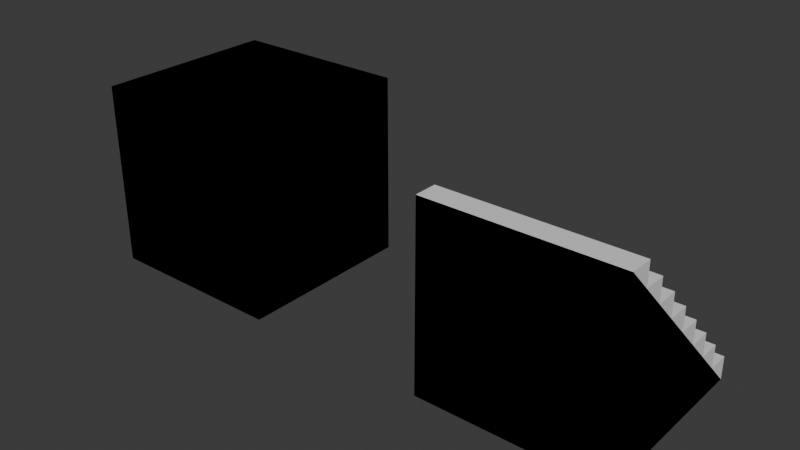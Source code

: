 # Source: Meshlib.blend  (saved by Blender 4.5.90; exported with 4.5.12 LTS)
import bpy
from mathutils import Matrix  # noqa: F401  (used for matrix-valued properties, if any)

bpy.ops.wm.read_factory_settings(use_empty=True)
scene = bpy.context.scene
scene.name = 'Scene'

# ---- materials (node trees are filled in below, after node groups)
mat_material = bpy.data.materials.new('Material')
mat_material.alpha_threshold = 0.0
mat_material.roughness = 0.5
mat_material.line_color = (0.0, 0.0, 0.0, 1.0)
mat_material_001 = bpy.data.materials.new('Material.001')
mat_material_001.alpha_threshold = 0.0
mat_material_001.roughness = 0.5
mat_material_001.line_color = (0.0, 0.0, 0.0, 1.0)
mat_material_002 = bpy.data.materials.new('Material.002')
mat_material_003 = bpy.data.materials.new('Material.003')

# ---- material node trees
mat_material.use_nodes = True; mat_material.node_tree.nodes.clear()
_N = mat_material.node_tree.nodes; _L = mat_material.node_tree.links
n0 = _N.new('ShaderNodeOutputMaterial'); n0.name = 'Material Output'; n0.location = (200, 100)
n1 = _N.new('ShaderNodeBsdfPrincipled'); n1.name = 'Principled BSDF'; n1.location = (-200, 100)
n1.inputs[3].default_value = 1.45
_L.new(n1.outputs[0], n0.inputs[0])
n0.is_active_output = True
mat_material_001.use_nodes = True; mat_material_001.node_tree.nodes.clear()
_N = mat_material_001.node_tree.nodes; _L = mat_material_001.node_tree.links
n0 = _N.new('ShaderNodeOutputMaterial'); n0.name = 'Material Output'; n0.location = (200, 100)
n1 = _N.new('ShaderNodeBsdfPrincipled'); n1.name = 'Principled BSDF'; n1.location = (-200, 100)
n1.inputs[3].default_value = 1.45
_L.new(n1.outputs[0], n0.inputs[0])
n0.is_active_output = True
mat_material_002.use_nodes = True; mat_material_002.node_tree.nodes.clear()
_N = mat_material_002.node_tree.nodes; _L = mat_material_002.node_tree.links
n0 = _N.new('ShaderNodeBsdfPrincipled'); n0.name = 'Principled BSDF'; n0.location = (-200, 100)
n1 = _N.new('ShaderNodeOutputMaterial'); n1.name = 'Material Output'; n1.location = (200, 100)
_L.new(n0.outputs[0], n1.inputs[0])
n1.is_active_output = True
mat_material_003.use_nodes = True; mat_material_003.node_tree.nodes.clear()
_N = mat_material_003.node_tree.nodes; _L = mat_material_003.node_tree.links
n0 = _N.new('ShaderNodeBsdfPrincipled'); n0.name = 'Principled BSDF'; n0.location = (-200, 100)
n1 = _N.new('ShaderNodeOutputMaterial'); n1.name = 'Material Output'; n1.location = (200, 100)
_L.new(n0.outputs[0], n1.inputs[0])
n1.is_active_output = True

# ---- world
world_world = bpy.data.worlds.new('World'); scene.world = world_world
world_world.use_nodes = True; world_world.node_tree.nodes.clear()
_N = world_world.node_tree.nodes; _L = world_world.node_tree.links
n0 = _N.new('ShaderNodeOutputWorld'); n0.name = 'World Output'; n0.location = (200, 100)
n1 = _N.new('ShaderNodeBackground'); n1.name = 'Background'; n1.location = (-200, 100)
n1.inputs[0].default_value = (0.05088, 0.05088, 0.05088, 1.0)
_L.new(n1.outputs[0], n0.inputs[0])
n0.is_active_output = True
world_world.color = (0.05088, 0.05088, 0.05088)
world_world.sun_shadow_jitter_overblur = 0.0

# ---- meshes
me_cube = bpy.data.meshes.new('Cube')
me_cube.from_pydata([(1.0, 1.0, 2.0), (1.0, 1.0, 0.0), (1.0, -1.0, 2.0), (1.0, -1.0, 0.0), (-1.0, 1.0, 2.0), (-1.0, 1.0, 0.0), (-1.0, -1.0, 2.0), (-1.0, -1.0, 0.0)], [], [(0, 4, 6, 2), (3, 2, 6, 7), (7, 6, 4, 5), (5, 1, 3, 7), (1, 0, 2, 3), (5, 4, 0, 1)])
_uv = me_cube.uv_layers.new(name='UVMap')
_uv.uv.foreach_set('vector', [0.625, 0.5, 0.875, 0.5, 0.875, 0.75, 0.625, 0.75, 0.375, 0.75, 0.625, 0.75, 0.625, 1.0, 0.375, 1.0, 0.375, 0.0, 0.625, 0.0, 0.625, 0.25, 0.375, 0.25, 0.125, 0.5, 0.375, 0.5, 0.375, 0.75, 0.125, 0.75, 0.375, 0.5, 0.625, 0.5, 0.625, 0.75, 0.375, 0.75, 0.375, 0.25, 0.625, 0.25, 0.625, 0.5, 0.375, 0.5])
me_cube.materials.append(mat_material)
me_cube.use_mirror_vertex_groups = False
me_cube.update()
me_cube_001 = bpy.data.meshes.new('Cube.001')
me_cube_001.from_pydata([(1.0, 1.0, 2.0), (1.0, 1.0, 0.0), (1.0, -1.0, 2.0), (1.0, -1.0, 0.0), (-1.0, 1.0, 2.0), (-1.0, 1.0, 0.0), (-1.0, -1.0, 2.0), (-1.0, -1.0, 0.0)], [], [(0, 4, 6, 2), (3, 2, 6, 7), (7, 6, 4, 5), (5, 1, 3, 7), (1, 0, 2, 3), (5, 4, 0, 1)])
_uv = me_cube_001.uv_layers.new(name='UVMap')
_uv.uv.foreach_set('vector', [0.625, 0.5, 0.875, 0.5, 0.875, 0.75, 0.625, 0.75, 0.375, 0.75, 0.625, 0.75, 0.625, 1.0, 0.375, 1.0, 0.375, 0.0, 0.625, 0.0, 0.625, 0.25, 0.375, 0.25, 0.125, 0.5, 0.375, 0.5, 0.375, 0.75, 0.125, 0.75, 0.375, 0.5, 0.625, 0.5, 0.625, 0.75, 0.375, 0.75, 0.375, 0.25, 0.625, 0.25, 0.625, 0.5, 0.375, 0.5])
me_cube_001.materials.append(mat_material_001)
me_cube_001.use_mirror_vertex_groups = False
me_cube_001.update()
me_stair = bpy.data.meshes.new('Stair')
me_stair.from_pydata([(-1.0, -1.0, 0.0), (-1.0, -1.0, 2.0), (-1.0, 1.0, 0.0), (1.0, -1.0, 0.0), (1.0, -1.0, 2.0), (1.0, 1.0, 0.0), (-1.0, 0.75, 0.0), (-1.0, -0.75, 2.0), (1.0, 0.75, 0.0), (1.0, -0.75, 2.0), (-1.0, -1.0, 0.5), (-1.0, -1.0, 1.0), (-1.0, -1.0, 1.5), (-1.0, 1.0, 0.25), (1.0, 1.0, 0.25), (1.0, -1.0, 1.5), (1.0, -1.0, 1.0), (1.0, -1.0, 0.5), (1.0, 0.75, 0.5), (1.0, 0.75, 0.25), (1.0, 0.5, 0.75), (1.0, 0.5, 0.5), (1.0, 0.25, 1.0), (1.0, 0.25, 0.75), (1.0, 0.25, 0.5), (1.0, 0.0, 1.25), (1.0, 0.0, 1.0), (1.0, -0.25, 1.5), (1.0, -0.25, 1.25), (1.0, -0.25, 1.0), (1.0, -0.5, 1.75), (1.0, -0.5, 1.5), (1.0, -0.75, 1.75), (1.0, -0.75, 1.5), (-1.0, -0.75, 1.75), (-1.0, -0.75, 1.5), (-1.0, -0.5, 1.75), (-1.0, -0.5, 1.5), (-1.0, -0.25, 1.5), (-1.0, -0.25, 1.25), (-1.0, -0.25, 1.0), (-1.0, 0.0, 1.25), (-1.0, 0.0, 1.0), (-1.0, 0.25, 1.0), (-1.0, 0.25, 0.75), (-1.0, 0.25, 0.5), (-1.0, 0.5, 0.75), (-1.0, 0.5, 0.5), (-1.0, 0.75, 0.5), (-1.0, 0.75, 0.25)], [], [(9, 7, 1, 4), (8, 3, 0, 6, 2, 5), (33, 32, 9, 4, 15), (0, 10, 45, 47, 48, 49, 6), (19, 18, 21, 24, 17, 3, 8), (45, 44, 46, 47), (10, 11, 40, 42, 43, 44, 45), (24, 23, 22, 26, 29, 16, 17), (40, 39, 41, 42), (11, 12, 35, 37, 38, 39, 40), (29, 28, 27, 31, 33, 15, 16), (35, 34, 36, 37), (31, 30, 32, 33), (26, 25, 28, 29), (21, 20, 23, 24), (49, 13, 2, 6), (3, 17, 16, 15, 4, 1, 12, 11, 10, 0), (2, 13, 14, 5), (49, 19, 14, 13), (48, 18, 19, 49), (47, 21, 18, 48), (44, 23, 20, 46), (42, 26, 22, 43), (39, 28, 25, 41), (37, 31, 27, 38), (34, 7, 9, 32), (36, 34, 32, 30), (36, 30, 31, 37), (38, 27, 28, 39), (41, 25, 26, 42), (43, 22, 23, 44), (46, 20, 21, 47), (5, 14, 19, 8), (12, 1, 7, 34, 35)])
_uv = me_stair.uv_layers.new(name='UVMap')
_uv.uv.foreach_set('vector', [0.625, 0.7188, 0.875, 0.7188, 0.875, 0.75, 0.625, 0.75, 0.375, 0.5312, 0.375, 0.75, 0.125, 0.75, 0.125, 0.5312, 0.125, 0.5, 0.375, 0.5, 0.5625, 0.7188, 0.5938, 0.7188, 0.625, 0.7188, 0.625, 0.75, 0.5625, 0.75, 0.375, 0.0, 0.4375, 0.0, 0.4375, 0.1562, 0.4375, 0.1875, 0.4375, 0.2188, 0.4062, 0.2188, 0.375, 0.2188, 0.4062, 0.5312, 0.4375, 0.5312, 0.4375, 0.5625, 0.4375, 0.5938, 0.4375, 0.75, 0.375, 0.75, 0.375, 0.5312, 0.4375, 0.1562, 0.4688, 0.1562, 0.4688, 0.1875, 0.4375, 0.1875, 0.4375, 0.0, 0.5, 0.0, 0.5, 0.09375, 0.5, 0.125, 0.5, 0.1562, 0.4688, 0.1562, 0.4375, 0.1562, 0.4375, 0.5938, 0.4688, 0.5938, 0.5, 0.5938, 0.5, 0.625, 0.5, 0.6563, 0.5, 0.75, 0.4375, 0.75, 0.5, 0.09375, 0.5312, 0.09375, 0.5312, 0.125, 0.5, 0.125, 0.5, 0.0, 0.5625, 0.0, 0.5625, 0.03125, 0.5625, 0.0625, 0.5625, 0.09375, 0.5312, 0.09375, 0.5, 0.09375, 0.5, 0.6563, 0.5312, 0.6562, 0.5625, 0.6562, 0.5625, 0.6875, 0.5625, 0.7188, 0.5625, 0.75, 0.5, 0.75, 0.5625, 0.03125, 0.5938, 0.03125, 0.5938, 0.0625, 0.5625, 0.0625, 0.5625, 0.6875, 0.5938, 0.6875, 0.5938, 0.7188, 0.5625, 0.7188, 0.5, 0.625, 0.5312, 0.625, 0.5312, 0.6562, 0.5, 0.6563, 0.4375, 0.5625, 0.4688, 0.5625, 0.4688, 0.5938, 0.4375, 0.5938, 0.4062, 0.2188, 0.4062, 0.25, 0.375, 0.25, 0.375, 0.2188, 0.375, 0.75, 0.4375, 0.75, 0.5, 0.75, 0.5625, 0.75, 0.625, 0.75, 0.625, 1.0, 0.5625, 1.0, 0.5, 1.0, 0.4375, 1.0, 0.375, 1.0, 0.375, 0.25, 0.4062, 0.25, 0.4062, 0.5, 0.375, 0.5, 0.4062, 0.2188, 0.4062, 0.5312, 0.4062, 0.5, 0.4062, 0.25, 0.4375, 0.2188, 0.4375, 0.5312, 0.4062, 0.5312, 0.4062, 0.2188, 0.4375, 0.1875, 0.4375, 0.5625, 0.4375, 0.5312, 0.4375, 0.2188, 0.4688, 0.1562, 0.4688, 0.5938, 0.4688, 0.5625, 0.4688, 0.1875, 0.5, 0.125, 0.5, 0.625, 0.5, 0.5938, 0.5, 0.1562, 0.5312, 0.09375, 0.5312, 0.6562, 0.5312, 0.625, 0.5312, 0.125, 0.5625, 0.0625, 0.5625, 0.6875, 0.5625, 0.6562, 0.5625, 0.09375, 0.5938, 0.03125, 0.875, 0.7188, 0.625, 0.7188, 0.5938, 0.7188, 0.5938, 0.0625, 0.5938, 0.03125, 0.5938, 0.7188, 0.5938, 0.6875, 0.5938, 0.0625, 0.5938, 0.6875, 0.5625, 0.6875, 0.5625, 0.0625, 0.5625, 0.09375, 0.5625, 0.6562, 0.5312, 0.6562, 0.5312, 0.09375, 0.5312, 0.125, 0.5312, 0.625, 0.5, 0.625, 0.5, 0.125, 0.5, 0.1562, 0.5, 0.5938, 0.4688, 0.5938, 0.4688, 0.1562, 0.4688, 0.1875, 0.4688, 0.5625, 0.4375, 0.5625, 0.4375, 0.1875, 0.375, 0.5, 0.4062, 0.5, 0.4062, 0.5312, 0.375, 0.5312, 0.5625, 0.0, 0.625, 0.0, 0.625, 0.03125, 0.5938, 0.03125, 0.5625, 0.03125])
me_stair.materials.append(mat_material_002)
me_stair.update()
me_stair_001 = bpy.data.meshes.new('Stair.001')
me_stair_001.from_pydata([(-1.0, -1.0, 0.0), (-1.0, -1.0, 2.0), (-1.0, 1.0, 0.0), (1.0, -1.0, 0.0), (1.0, -1.0, 2.0), (1.0, 1.0, 0.0), (-1.0, -1.0, 2.0), (-1.0, 1.0, 0.0), (1.0, 1.0, 0.0), (1.0, -1.0, 2.0)], [], [(3, 4, 1, 0), (2, 5, 3, 0), (6, 9, 8, 7), (9, 6, 1, 4), (0, 1, 6, 7, 2), (2, 7, 8, 5), (5, 8, 9, 4, 3)])
_uv = me_stair_001.uv_layers.new(name='UVMap')
_uv.uv.foreach_set('vector', [0.375, 0.75, 0.625, 0.75, 0.625, 1.0, 0.375, 1.0, 0.125, 0.5, 0.375, 0.5, 0.375, 0.75, 0.125, 0.75, 0.625, 0.1847, 0.625, 0.5653, 0.375, 0.5, 0.375, 0.25, 0.625, 0.5653, 0.875, 0.75, 0.875, 0.75, 0.625, 0.75, 0.375, 0.0, 0.625, 0.0, 0.625, 0.1847, 0.375, 0.25, 0.375, 0.25, 0.375, 0.25, 0.375, 0.25, 0.375, 0.5, 0.375, 0.5, 0.375, 0.5, 0.375, 0.5, 0.625, 0.5653, 0.625, 0.75, 0.375, 0.75])
me_stair_001.materials.append(mat_material_003)
me_stair_001.update()

# ---- objects
ob_cube = bpy.data.objects.new('Cube', me_cube)
ob_cube_colonly = bpy.data.objects.new('Cube-colonly', me_cube_001)
ob_stair = bpy.data.objects.new('Stair', me_stair)
ob_stair_colonly = bpy.data.objects.new('Stair-colonly', me_stair_001)

# ---- transforms, parenting, visibility, modifiers, constraints
ob_cube.location = (0.0, 0.0, 0.0)
ob_cube.lock_rotations_4d = False
ob_cube.empty_display_type = 'ARROWS'
ob_cube.lineart.crease_threshold = 0.0
ob_cube_colonly.location = (0.0, 0.0, 0.0)
ob_cube_colonly.lock_rotations_4d = False
ob_cube_colonly.empty_display_type = 'ARROWS'
ob_cube_colonly.lineart.crease_threshold = 0.0
ob_stair.location = (4.0, 0.0, 0.0)
ob_stair_colonly.location = (4.0, 0.0, 0.0)

# ---- collection membership
scene.collection.objects.link(ob_cube)
scene.collection.objects.link(ob_cube_colonly)
scene.collection.objects.link(ob_stair)
scene.collection.objects.link(ob_stair_colonly)

# ---- scene / render settings (as saved in the file)
scene.frame_start = 1; scene.frame_end = 250; scene.frame_set(1)
scene.render.engine = 'BLENDER_EEVEE_NEXT'
bpy.context.view_layer.update()

# ---- added for rendering (the .blend has no active camera and no usable light): camera, sun
cam_auto = bpy.data.cameras.new('AutoCamera')
cam_auto.lens = 50.0
cam_auto.sensor_width = 36.0
cam_auto.clip_end = 1000.0
ob_auto_camera = bpy.data.objects.new('AutoCamera', cam_auto)
scene.collection.objects.link(ob_auto_camera)
ob_auto_camera.location = (8.13725, -7.3647, 5.9098)
ob_auto_camera.rotation_euler = (1.09748, -7.21219e-08, 0.694738)
scene.camera = ob_auto_camera
light_auto_sun = bpy.data.lights.new('AutoSun', 'SUN')
light_auto_sun.energy = 3.0
light_auto_sun.angle = 0.0523599
ob_auto_sun = bpy.data.objects.new('AutoSun', light_auto_sun)
scene.collection.objects.link(ob_auto_sun)
ob_auto_sun.rotation_euler = (0.872665, 0.174533, 0.523599)
bpy.context.view_layer.update()
